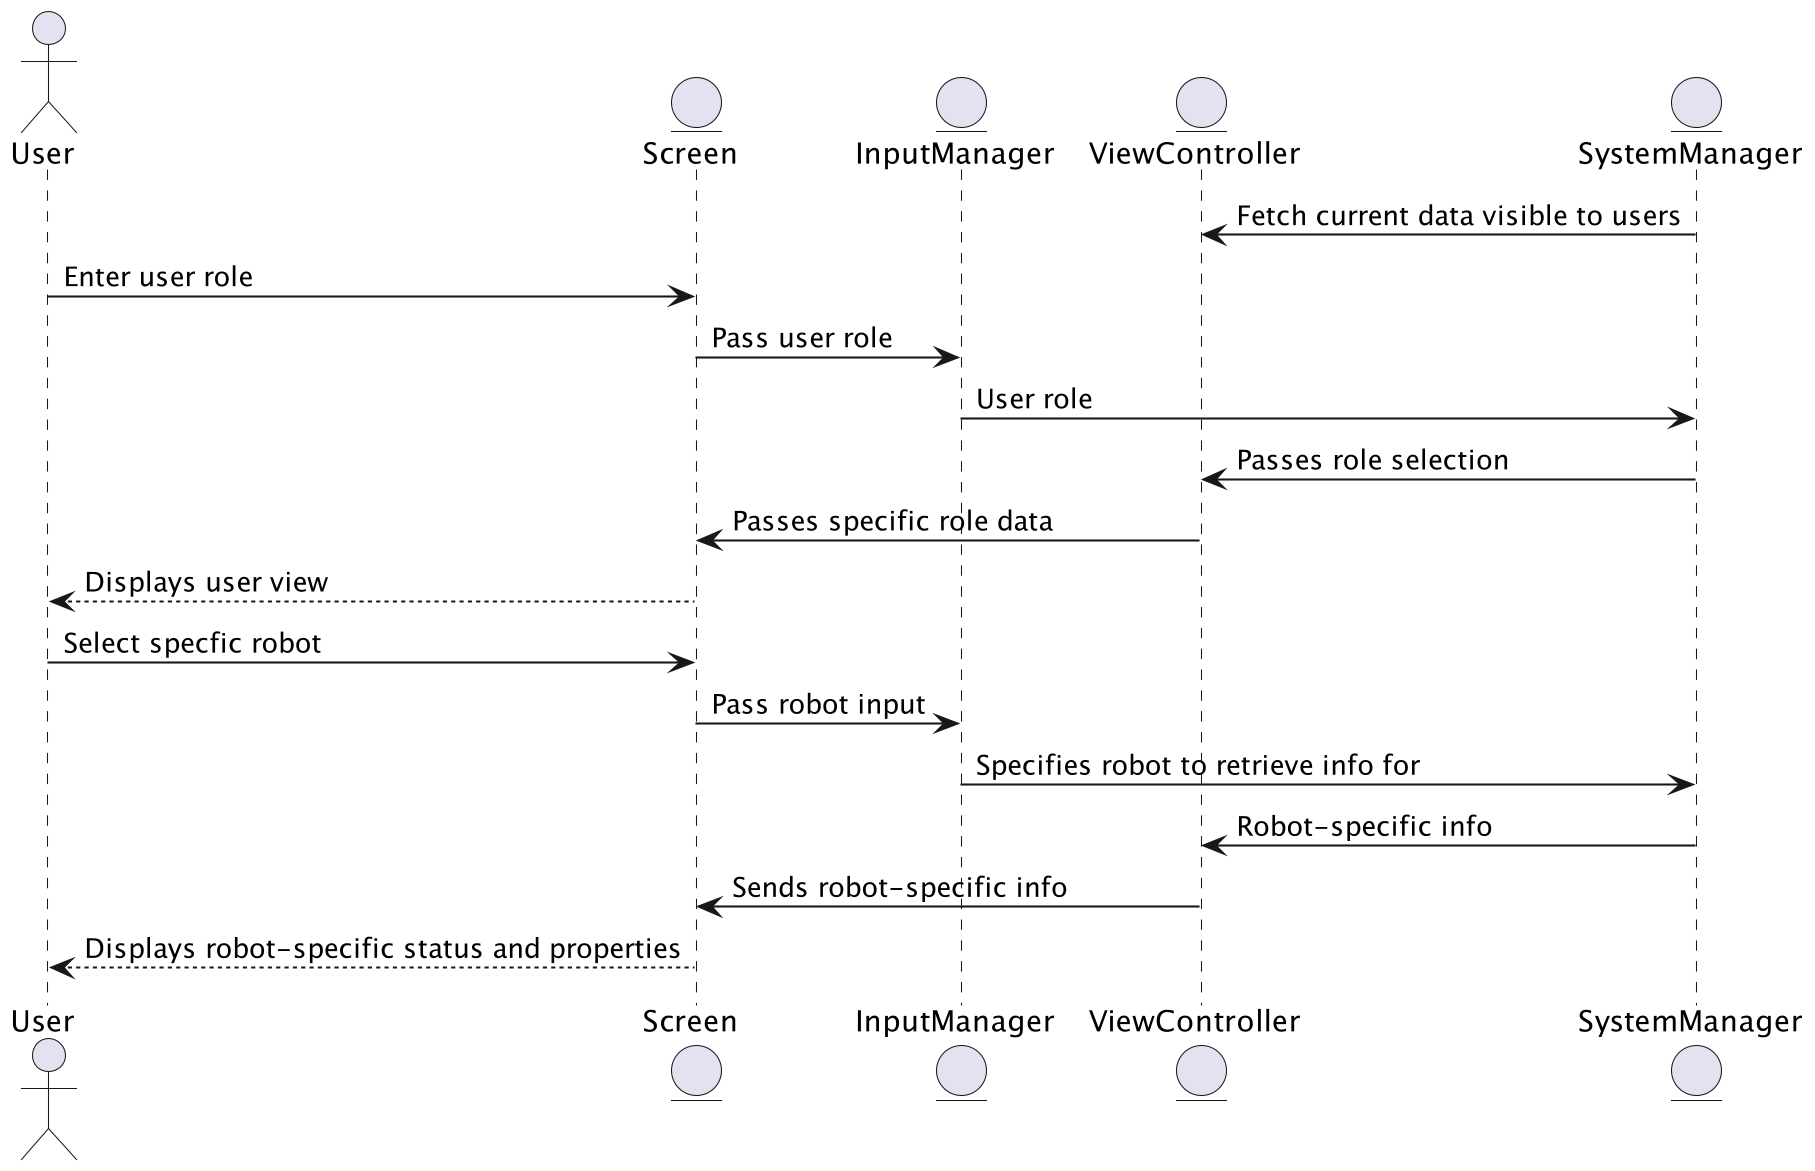

The diagram above was rendered by PlantUML. Its source (embedded in the PNG):
@startuml ViewRobotsSD
skinparam dpi 200
skinparam DefaultFontName Inconsolata

' Defines all participants (actors and entities)
actor User
entity Screen
entity InputManager
entity ViewController
entity SystemManager

' Sequence flow of user selecting role and getting specific display
SystemManager -> ViewController : Fetch current data visible to users
User -> Screen : Enter user role
Screen -> InputManager : Pass user role
InputManager -> SystemManager : User role
SystemManager -> ViewController : Passes role selection
ViewController -> Screen : Passes specific role data
Screen --> User : Displays user view

' Sequence flow for viewing robots (status and properties)
' Note: not all users would be able to accomplish this
' because the screen simply wouldn't display the option
User -> Screen : Select specfic robot
Screen -> InputManager : Pass robot input
InputManager -> SystemManager : Specifies robot to retrieve info for
SystemManager -> ViewController : Robot-specific info
ViewController -> Screen : Sends robot-specific info
Screen --> User : Displays robot-specific status and properties

@enduml